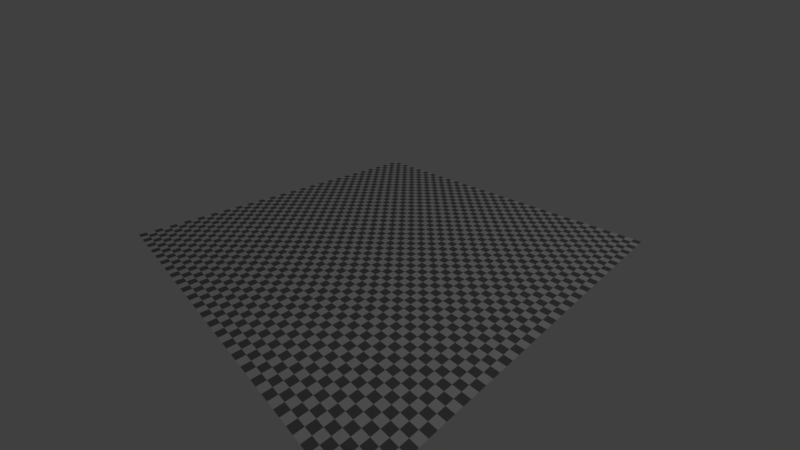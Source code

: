 # Source: mesh_generate.blend  (saved by Blender 2.93.20; exported with 4.5.12 LTS)
import bpy
from mathutils import Matrix  # noqa: F401  (used for matrix-valued properties, if any)

bpy.ops.wm.read_factory_settings(use_empty=True)
scene = bpy.context.scene
scene.name = 'Scene'

# ---- collections
col_collection_1 = bpy.data.collections.new('Collection 1'); scene.collection.children.link(col_collection_1)

# ---- materials (node trees are filled in below, after node groups)
mat_checker = bpy.data.materials.new('Checker')
mat_checker.alpha_threshold = 0.0
mat_checker.use_transparent_shadow = False
mat_checker.roughness = 0.5
mat_checker.line_color = (0.0, 0.0, 0.0, 1.0)

# ---- material node trees
mat_checker.use_nodes = True; mat_checker.node_tree.nodes.clear()
_N = mat_checker.node_tree.nodes; _L = mat_checker.node_tree.links
n0 = _N.new('ShaderNodeBsdfDiffuse'); n0.name = 'Diffuse BSDF'; n0.location = (100, 300)
n1 = _N.new('ShaderNodeOutputMaterial'); n1.name = 'Material Output'; n1.location = (280, 300)
n2 = _N.new('ShaderNodeTexChecker'); n2.name = 'Checker Texture'; n2.location = (-81, 302)
n2.inputs[3].default_value = 50.0
_L.new(n0.outputs[0], n1.inputs[0])
_L.new(n2.outputs[0], n0.inputs[0])
n1.is_active_output = True

# ---- world
world_world = bpy.data.worlds.new('World'); scene.world = world_world
world_world.use_nodes = True; world_world.node_tree.nodes.clear()
_N = world_world.node_tree.nodes; _L = world_world.node_tree.links
n0 = _N.new('ShaderNodeOutputWorld'); n0.name = 'World Output'; n0.location = (300, 300)
n1 = _N.new('ShaderNodeBackground'); n1.name = 'Background'; n1.location = (10, 300)
n1.inputs[0].default_value = (0.05088, 0.05088, 0.05088, 1.0)
_L.new(n1.outputs[0], n0.inputs[0])
n0.is_active_output = True
world_world.color = (0.05088, 0.05088, 0.05088)
world_world.use_sun_shadow = False
world_world.sun_shadow_jitter_overblur = 0.0
world_world.cycles.sampling_method = 'MANUAL'

# ---- cameras
cam_camera = bpy.data.cameras.new('Camera')
cam_camera.clip_end = 200.0
cam_camera.lens = 16.0
cam_camera.sensor_width = 32.0
cam_camera.sensor_height = 18.0
cam_camera.ortho_scale = 7.314
cam_camera.dof.focus_distance = 0.0
cam_camera.dof.aperture_fstop = 128.0

# ---- lights
light_lamp = bpy.data.lights.new('Lamp', 'SPOT')
light_lamp.transmission_factor = 0.0
light_lamp.cutoff_distance = 30.0
light_lamp.energy = 600.0
light_lamp.shadow_buffer_clip_start = 1.001
light_lamp.shadow_soft_size = 0.1
light_lamp.shadow_maximum_resolution = 0.006
light_lamp.use_absolute_resolution = True
light_lamp.spot_size = 1.309

# ---- meshes
me_plane_001 = bpy.data.meshes.new('Plane.001')
me_plane_001.from_pydata([(-1.0, -1.0, 0.0), (1.0, -1.0, 0.0), (-1.0, 1.0, 0.0), (1.0, 1.0, 0.0)], [], [(0, 1, 3, 2)])
me_plane_001.materials.append(mat_checker)
me_plane_001.use_remesh_preserve_volume = False
me_plane_001.use_remesh_preserve_attributes = False
me_plane_001.use_mirror_vertex_groups = False
me_plane_001.update()

# ---- objects
ob_plane = bpy.data.objects.new('Plane', me_plane_001)
ob_lamp = bpy.data.objects.new('Lamp', light_lamp)
ob_camera = bpy.data.objects.new('Camera', cam_camera)

# ---- transforms, parenting, visibility, modifiers, constraints
ob_plane.location = (0.0, 0.0, 0.0)
ob_plane.scale = (5.0, 5.0, 5.0)
ob_plane.lineart.crease_threshold = 0.0
ob_lamp.location = (11.0, 4.0, 16.0)
ob_lamp.rotation_euler = (0.6503, 0.05522, 1.866)
ob_lamp.lock_rotations_4d = False
ob_lamp.empty_display_type = 'ARROWS'
ob_lamp.color = (0.0, 0.0, 0.0, 0.0)
ob_lamp.lineart.crease_threshold = 0.0
ob_camera.location = (7.481, -6.508, 5.344)
ob_camera.rotation_euler = (1.109, 0.0, 0.8149)
ob_camera.lock_rotations_4d = False
ob_camera.empty_display_type = 'ARROWS'
ob_camera.color = (0.0, 0.0, 0.0, 0.0)
ob_camera.display_type = 'WIRE'
ob_camera.lineart.crease_threshold = 0.0

# ---- collection membership
col_collection_1.objects.link(ob_plane)
col_collection_1.objects.link(ob_lamp)
col_collection_1.objects.link(ob_camera)

# ---- scene / render settings (as saved in the file)
scene.camera = ob_camera
scene.frame_start = 1; scene.frame_end = 250; scene.frame_set(1)
scene.render.engine = 'BLENDER_EEVEE_NEXT'
scene.render.resolution_percentage = 50
scene.render.fps = 60
scene.render.dither_intensity = 0.0
scene.render.motion_blur_shutter = 1.0
scene.cycles.use_denoising = False
scene.cycles.samples = 128
scene.cycles.sampling_pattern = 'TABULATED_SOBOL'
scene.cycles.light_sampling_threshold = 0.0
scene.cycles.use_adaptive_sampling = False
scene.cycles.use_light_tree = False
scene.cycles.blur_glossy = 0.0
scene.cycles.sample_clamp_indirect = 0.0
scene.view_settings.view_transform = 'Standard'
bpy.context.view_layer.update()
